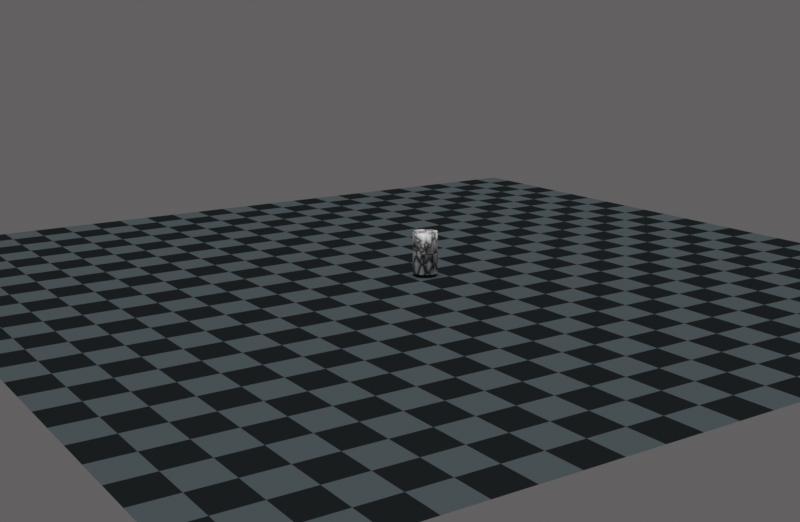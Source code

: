 # Source: game.blend  (saved by Blender 2.80.44; exported with 4.5.12 LTS)
import bpy
from mathutils import Matrix  # noqa: F401  (used for matrix-valued properties, if any)

bpy.ops.wm.read_factory_settings(use_empty=True)
scene = bpy.context.scene
scene.name = 'Scene'

# ---- collections
col_collection = bpy.data.collections.new('Collection'); scene.collection.children.link(col_collection)

# ---- materials (node trees are filled in below, after node groups)
mat_matfloor = bpy.data.materials.new('matFloor')
mat_matfloor.use_transparent_shadow = False
mat_matfloor.roughness = 0.25
mat_matplayerplaceholder = bpy.data.materials.new('matPlayerPlaceholder')
mat_matplayerplaceholder.use_transparent_shadow = False
mat_matplayerplaceholder.roughness = 0.25

# ---- material node trees
mat_matfloor.use_nodes = True; mat_matfloor.node_tree.nodes.clear()
_N = mat_matfloor.node_tree.nodes; _L = mat_matfloor.node_tree.links
n0 = _N.new('ShaderNodeOutputMaterial'); n0.name = 'Material Output'; n0.location = (300, 300)
n1 = _N.new('ShaderNodeTexCoord'); n1.name = 'Texture Coordinate'; n1.location = (-470, 171)
n2 = _N.new('ShaderNodeBsdfDiffuse'); n2.name = 'Diffuse BSDF'; n2.location = (36, 259)
n3 = _N.new('ShaderNodeTexChecker'); n3.name = 'Checker Texture'; n3.location = (-237, 237)
n3.inputs[1].default_value = (0.01301, 0.01557, 0.01675, 1.0)
n3.inputs[2].default_value = (0.0683, 0.08506, 0.09291, 1.0)
n3.inputs[3].default_value = 25.0
n4 = _N.new('ShaderNodeTexBrick'); n4.name = 'Brick Texture'; n4.location = (-66, 101)
n4.inputs[1].default_value = (0.01301, 0.01557, 0.01675, 1.0)
n4.inputs[2].default_value = (0.0725, 0.0904, 0.09878, 1.0)
n4.inputs[3].default_value = (0.2146, 0.2146, 0.2146, 1.0)
n4.inputs[4].default_value = 18.0
n4.inputs[5].default_value = 0.0125
n4.inputs[6].default_value = 0.7
_L.new(n1.outputs[2], n4.inputs[0])
_L.new(n2.outputs[0], n0.inputs[0])
_L.new(n1.outputs[2], n3.inputs[0])
_L.new(n3.outputs[0], n2.inputs[0])
n0.is_active_output = True
mat_matplayerplaceholder.use_nodes = True; mat_matplayerplaceholder.node_tree.nodes.clear()
_N = mat_matplayerplaceholder.node_tree.nodes; _L = mat_matplayerplaceholder.node_tree.links
n0 = _N.new('ShaderNodeOutputMaterial'); n0.name = 'Material Output'; n0.location = (300, 300)
n1 = _N.new('ShaderNodeBsdfPrincipled'); n1.name = 'Principled BSDF'; n1.location = (10, 300)
n1.distribution = 'GGX'
n1.subsurface_method = 'BURLEY'
n1.inputs[3].default_value = 1.45
n2 = _N.new('ShaderNodeTexVoronoi'); n2.name = 'Voronoi Texture'; n2.location = (-277, 244)
n2.distance = 'MINKOWSKI'
n2.inputs[2].default_value = 1.8
n3 = _N.new('ShaderNodeTexVoronoi'); n3.name = 'Voronoi Texture.001'; n3.location = (0, 0)
n3.distance = 'MINKOWSKI'
n3.feature = 'F2'
n3.inputs[2].default_value = 1.8
n4 = _N.new('ShaderNodeMath'); n4.name = 'Math'; n4.location = (0, 0)
n4.operation = 'SUBTRACT'
_L.new(n1.outputs[0], n0.inputs[0])
_L.new(n4.outputs[0], n1.inputs[0])
_L.new(n2.outputs[0], n4.inputs[1])
_L.new(n3.outputs[0], n4.inputs[0])
n0.is_active_output = True

# ---- world
world_world = bpy.data.worlds.new('World'); scene.world = world_world
world_world.use_nodes = True; world_world.node_tree.nodes.clear()
_N = world_world.node_tree.nodes; _L = world_world.node_tree.links
n0 = _N.new('ShaderNodeOutputWorld'); n0.name = 'World Output'; n0.location = (300, 300)
n1 = _N.new('ShaderNodeBackground'); n1.name = 'Background'; n1.location = (10, 300)
n1.inputs[0].default_value = (0.0985, 0.0947, 0.0947, 1.0)
_L.new(n1.outputs[0], n0.inputs[0])
n0.is_active_output = True
world_world.color = (0.05088, 0.05088, 0.05088)
world_world.use_sun_shadow = False
world_world.sun_shadow_jitter_overblur = 0.0

# ---- cameras
cam_camera = bpy.data.cameras.new('Camera')
cam_camera.clip_end = 149.7
cam_camera.ortho_scale = 7.314
cam_camera.dof.focus_distance = 0.0
cam_camera.dof.aperture_fstop = 128.0

# ---- lights
light_light = bpy.data.lights.new('Light', 'SUN')
light_light.transmission_factor = 0.0
light_light.cutoff_distance = 30.0
light_light.angle = 0.3562
light_light.energy = 2.08
light_light.shadow_buffer_clip_start = 1.001
light_light.shadow_soft_size = 0.18
light_light.shadow_cascade_max_distance = 1000.0

# ---- meshes
me_plane_001 = bpy.data.meshes.new('Plane.001')
me_plane_001.from_pydata([(-1.0, -1.0, 0.0), (1.0, -1.0, 0.0), (-1.0, 1.0, 0.0), (1.0, 1.0, 0.0)], [], [(0, 1, 3, 2)])
_uv = me_plane_001.uv_layers.new(name='UVMap')
_uv.uv.foreach_set('vector', [0.0, 0.0, 1.0, 0.0, 1.0, 1.0, 0.0, 1.0])
me_plane_001.materials.append(mat_matfloor)
me_plane_001.use_remesh_preserve_volume = False
me_plane_001.use_remesh_preserve_attributes = False
me_plane_001.use_mirror_vertex_groups = False
me_plane_001.update()
me_cylinder = bpy.data.meshes.new('Cylinder')
me_cylinder.from_pydata([(0.0, 1.0, -1.0), (0.0, 1.0, 1.0), (0.1951, 0.9808, -1.0), (0.1951, 0.9808, 1.0), (0.3827, 0.9239, -1.0), (0.3827, 0.9239, 1.0), (0.5556, 0.8315, -1.0), (0.5556, 0.8315, 1.0), (0.7071, 0.7071, -1.0), (0.7071, 0.7071, 1.0), (0.8315, 0.5556, -1.0), (0.8315, 0.5556, 1.0), (0.9239, 0.3827, -1.0), (0.9239, 0.3827, 1.0), (0.9808, 0.1951, -1.0), (0.9808, 0.1951, 1.0), (1.0, 7.55e-08, -1.0), (1.0, 7.55e-08, 1.0), (0.9808, -0.1951, -1.0), (0.9808, -0.1951, 1.0), (0.9239, -0.3827, -1.0), (0.9239, -0.3827, 1.0), (0.8315, -0.5556, -1.0), (0.8315, -0.5556, 1.0), (0.7071, -0.7071, -1.0), (0.7071, -0.7071, 1.0), (0.5556, -0.8315, -1.0), (0.5556, -0.8315, 1.0), (0.3827, -0.9239, -1.0), (0.3827, -0.9239, 1.0), (0.1951, -0.9808, -1.0), (0.1951, -0.9808, 1.0), (-3.258e-07, -1.0, -1.0), (-3.258e-07, -1.0, 1.0), (-0.1951, -0.9808, -1.0), (-0.1951, -0.9808, 1.0), (-0.3827, -0.9239, -1.0), (-0.3827, -0.9239, 1.0), (-0.5556, -0.8315, -1.0), (-0.5556, -0.8315, 1.0), (-0.7071, -0.7071, -1.0), (-0.7071, -0.7071, 1.0), (-0.8315, -0.5556, -1.0), (-0.8315, -0.5556, 1.0), (-0.9239, -0.3827, -1.0), (-0.9239, -0.3827, 1.0), (-0.9808, -0.1951, -1.0), (-0.9808, -0.1951, 1.0), (-1.0, 9.656e-07, -1.0), (-1.0, 9.656e-07, 1.0), (-0.9808, 0.1951, -1.0), (-0.9808, 0.1951, 1.0), (-0.9239, 0.3827, -1.0), (-0.9239, 0.3827, 1.0), (-0.8315, 0.5556, -1.0), (-0.8315, 0.5556, 1.0), (-0.7071, 0.7071, -1.0), (-0.7071, 0.7071, 1.0), (-0.5556, 0.8315, -1.0), (-0.5556, 0.8315, 1.0), (-0.3827, 0.9239, -1.0), (-0.3827, 0.9239, 1.0), (-0.1951, 0.9808, -1.0), (-0.1951, 0.9808, 1.0)], [], [(0, 1, 3, 2), (2, 3, 5, 4), (4, 5, 7, 6), (6, 7, 9, 8), (8, 9, 11, 10), (10, 11, 13, 12), (12, 13, 15, 14), (14, 15, 17, 16), (16, 17, 19, 18), (18, 19, 21, 20), (20, 21, 23, 22), (22, 23, 25, 24), (24, 25, 27, 26), (26, 27, 29, 28), (28, 29, 31, 30), (30, 31, 33, 32), (32, 33, 35, 34), (34, 35, 37, 36), (36, 37, 39, 38), (38, 39, 41, 40), (40, 41, 43, 42), (42, 43, 45, 44), (44, 45, 47, 46), (46, 47, 49, 48), (48, 49, 51, 50), (50, 51, 53, 52), (52, 53, 55, 54), (54, 55, 57, 56), (56, 57, 59, 58), (58, 59, 61, 60), (3, 1, 63, 61, 59, 57, 55, 53, 51, 49, 47, 45, 43, 41, 39, 37, 35, 33, 31, 29, 27, 25, 23, 21, 19, 17, 15, 13, 11, 9, 7, 5), (60, 61, 63, 62), (62, 63, 1, 0), (0, 2, 4, 6, 8, 10, 12, 14, 16, 18, 20, 22, 24, 26, 28, 30, 32, 34, 36, 38, 40, 42, 44, 46, 48, 50, 52, 54, 56, 58, 60, 62)])
me_cylinder.polygons.foreach_set('use_smooth', [True] * 34)
_uv = me_cylinder.uv_layers.new(name='UVMap')
_uv.uv.foreach_set('vector', [1.0, 0.5, 1.0, 1.0, 0.9688, 1.0, 0.9688, 0.5, 0.9688, 0.5, 0.9688, 1.0, 0.9375, 1.0, 0.9375, 0.5, 0.9375, 0.5, 0.9375, 1.0, 0.9062, 1.0, 0.9062, 0.5, 0.9062, 0.5, 0.9062, 1.0, 0.875, 1.0, 0.875, 0.5, 0.875, 0.5, 0.875, 1.0, 0.8438, 1.0, 0.8438, 0.5, 0.8438, 0.5, 0.8438, 1.0, 0.8125, 1.0, 0.8125, 0.5, 0.8125, 0.5, 0.8125, 1.0, 0.7812, 1.0, 0.7812, 0.5, 0.7812, 0.5, 0.7812, 1.0, 0.75, 1.0, 0.75, 0.5, 0.75, 0.5, 0.75, 1.0, 0.7188, 1.0, 0.7188, 0.5, 0.7188, 0.5, 0.7188, 1.0, 0.6875, 1.0, 0.6875, 0.5, 0.6875, 0.5, 0.6875, 1.0, 0.6562, 1.0, 0.6562, 0.5, 0.6562, 0.5, 0.6562, 1.0, 0.625, 1.0, 0.625, 0.5, 0.625, 0.5, 0.625, 1.0, 0.5938, 1.0, 0.5938, 0.5, 0.5938, 0.5, 0.5938, 1.0, 0.5625, 1.0, 0.5625, 0.5, 0.5625, 0.5, 0.5625, 1.0, 0.5312, 1.0, 0.5312, 0.5, 0.5312, 0.5, 0.5312, 1.0, 0.5, 1.0, 0.5, 0.5, 0.5, 0.5, 0.5, 1.0, 0.4688, 1.0, 0.4688, 0.5, 0.4688, 0.5, 0.4688, 1.0, 0.4375, 1.0, 0.4375, 0.5, 0.4375, 0.5, 0.4375, 1.0, 0.4062, 1.0, 0.4062, 0.5, 0.4062, 0.5, 0.4062, 1.0, 0.375, 1.0, 0.375, 0.5, 0.375, 0.5, 0.375, 1.0, 0.3438, 1.0, 0.3438, 0.5, 0.3438, 0.5, 0.3438, 1.0, 0.3125, 1.0, 0.3125, 0.5, 0.3125, 0.5, 0.3125, 1.0, 0.2812, 1.0, 0.2812, 0.5, 0.2812, 0.5, 0.2812, 1.0, 0.25, 1.0, 0.25, 0.5, 0.25, 0.5, 0.25, 1.0, 0.2188, 1.0, 0.2188, 0.5, 0.2188, 0.5, 0.2188, 1.0, 0.1875, 1.0, 0.1875, 0.5, 0.1875, 0.5, 0.1875, 1.0, 0.1562, 1.0, 0.1562, 0.5, 0.1562, 0.5, 0.1562, 1.0, 0.125, 1.0, 0.125, 0.5, 0.125, 0.5, 0.125, 1.0, 0.09375, 1.0, 0.09375, 0.5, 0.09375, 0.5, 0.09375, 1.0, 0.0625, 1.0, 0.0625, 0.5, 0.2968, 0.4854, 0.25, 0.49, 0.2032, 0.4854, 0.1582, 0.4717, 0.1167, 0.4496, 0.08029, 0.4197, 0.05045, 0.3833, 0.02827, 0.3418, 0.01461, 0.2968, 0.01, 0.25, 0.01461, 0.2032, 0.02827, 0.1582, 0.05045, 0.1167, 0.08029, 0.08029, 0.1167, 0.05045, 0.1582, 0.02827, 0.2032, 0.01461, 0.25, 0.01, 0.2968, 0.01461, 0.3418, 0.02827, 0.3833, 0.05045, 0.4197, 0.08029, 0.4496, 0.1167, 0.4717, 0.1582, 0.4854, 0.2032, 0.49, 0.25, 0.4854, 0.2968, 0.4717, 0.3418, 0.4496, 0.3833, 0.4197, 0.4197, 0.3833, 0.4496, 0.3418, 0.4717, 0.0625, 0.5, 0.0625, 1.0, 0.03125, 1.0, 0.03125, 0.5, 0.03125, 0.5, 0.03125, 1.0, 0.0, 1.0, 0.0, 0.5, 0.75, 0.49, 0.7968, 0.4854, 0.8418, 0.4717, 0.8833, 0.4496, 0.9197, 0.4197, 0.9496, 0.3833, 0.9717, 0.3418, 0.9854, 0.2968, 0.99, 0.25, 0.9854, 0.2032, 0.9717, 0.1582, 0.9496, 0.1167, 0.9197, 0.08029, 0.8833, 0.05045, 0.8418, 0.02827, 0.7968, 0.01461, 0.75, 0.01, 0.7032, 0.01461, 0.6582, 0.02827, 0.6167, 0.05045, 0.5803, 0.08029, 0.5504, 0.1167, 0.5283, 0.1582, 0.5146, 0.2032, 0.51, 0.25, 0.5146, 0.2968, 0.5283, 0.3418, 0.5504, 0.3833, 0.5803, 0.4197, 0.6167, 0.4496, 0.6582, 0.4717, 0.7032, 0.4854])
me_cylinder.materials.append(mat_matplayerplaceholder)
me_cylinder.use_remesh_preserve_volume = False
me_cylinder.use_remesh_preserve_attributes = False
me_cylinder.use_mirror_vertex_groups = False
me_cylinder.update()

# ---- objects
ob_light = bpy.data.objects.new('Light', light_light)
ob_camera = bpy.data.objects.new('Camera', cam_camera)
ob_floor = bpy.data.objects.new('floor', me_plane_001)
ob_playerplaceholder = bpy.data.objects.new('playerPlaceholder', me_cylinder)

# ---- transforms, parenting, visibility, modifiers, constraints
ob_light.location = (-0.0156, 0.01777, 48.53)
ob_light.lock_rotations_4d = False
ob_light.empty_display_type = 'ARROWS'
ob_light.color = (0.0, 0.0, 0.0, 0.0)
ob_light.lineart.crease_threshold = 0.0
ob_camera.location = (70.86, -50.0, 22.09)
ob_camera.rotation_euler = (1.334, 0.0007903, 0.9794)
ob_camera.lock_rotations_4d = False
ob_camera.empty_display_type = 'ARROWS'
ob_camera.color = (0.0, 0.0, 0.0, 0.0)
ob_camera.display_type = 'WIRE'
ob_camera.lineart.crease_threshold = 0.0
ob_floor.location = (0.0, 0.0, 0.0)
ob_floor.scale = (35.0, 35.0, 35.0)
ob_floor.lineart.crease_threshold = 0.0
ob_playerplaceholder.location = (0.0, 0.0, 1.908)
ob_playerplaceholder.scale = (1.0, 1.0, 1.659)
ob_playerplaceholder.lineart.crease_threshold = 0.0

# ---- collection membership
col_collection.objects.link(ob_light)
col_collection.objects.link(ob_camera)
col_collection.objects.link(ob_floor)
col_collection.objects.link(ob_playerplaceholder)

# ---- scene / render settings (as saved in the file)
scene.camera = ob_camera
scene.frame_start = 1; scene.frame_end = 250; scene.frame_set(1)
scene.render.engine = 'BLENDER_EEVEE_NEXT'
scene.render.resolution_x = 1960
scene.render.resolution_y = 1280
scene.render.resolution_percentage = 50
scene.render.motion_blur_shutter = 1.0
scene.cycles.use_denoising = False
scene.cycles.samples = 128
scene.cycles.sampling_pattern = 'TABULATED_SOBOL'
scene.cycles.use_adaptive_sampling = False
scene.cycles.use_light_tree = False
scene.view_settings.view_transform = 'Filmic'
bpy.context.view_layer.update()
